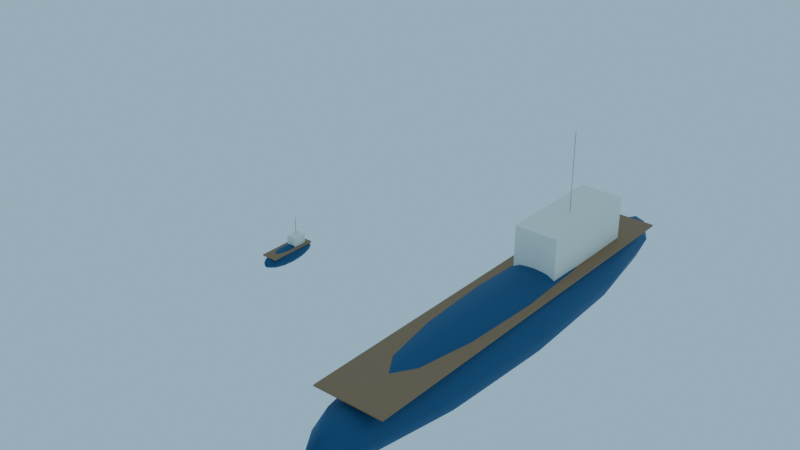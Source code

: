 # Source: Boats_blockout.blend  (saved by Blender 4.3.34; exported with 4.5.12 LTS)
import bpy
from mathutils import Matrix  # noqa: F401  (used for matrix-valued properties, if any)

bpy.ops.wm.read_factory_settings(use_empty=True)
scene = bpy.context.scene
scene.name = 'Scene'

# ---- collections
col_collection = bpy.data.collections.new('Collection'); scene.collection.children.link(col_collection)
col_veh08_boats = bpy.data.collections.new('VEH08_Boats'); scene.collection.children.link(col_veh08_boats)

# ---- materials (node trees are filled in below, after node groups)
mat_m_boats_sea = bpy.data.materials.new('M_Boats_Sea')
mat_m_boats_sea.diffuse_color = (0.004391, 0.07227, 0.1845, 1.0)
mat_m_boats_wood = bpy.data.materials.new('M_Boats_Wood')
mat_m_boats_wood.diffuse_color = (0.3231, 0.1714, 0.08022, 1.0)
mat_m_boats_white = bpy.data.materials.new('M_Boats_White')
mat_m_boats_white.diffuse_color = (0.8879, 0.8632, 0.7913, 1.0)
mat_m_boats_concrete = bpy.data.materials.new('M_Boats_Concrete')
mat_m_boats_concrete.diffuse_color = (0.4851, 0.4678, 0.4233, 1.0)

# ---- material node trees
mat_m_boats_sea.use_nodes = True; mat_m_boats_sea.node_tree.nodes.clear()
_N = mat_m_boats_sea.node_tree.nodes; _L = mat_m_boats_sea.node_tree.links
n0 = _N.new('ShaderNodeBsdfPrincipled'); n0.name = 'Principled BSDF'; n0.location = (10, 300)
n0.inputs[0].default_value = (0.004391, 0.07227, 0.1845, 1.0)
n0.inputs[2].default_value = 0.65
n1 = _N.new('ShaderNodeOutputMaterial'); n1.name = 'Material Output'; n1.location = (300, 300)
_L.new(n0.outputs[0], n1.inputs[0])
n1.is_active_output = True
mat_m_boats_wood.use_nodes = True; mat_m_boats_wood.node_tree.nodes.clear()
_N = mat_m_boats_wood.node_tree.nodes; _L = mat_m_boats_wood.node_tree.links
n0 = _N.new('ShaderNodeBsdfPrincipled'); n0.name = 'Principled BSDF'; n0.location = (10, 300)
n0.inputs[0].default_value = (0.3231, 0.1714, 0.08022, 1.0)
n0.inputs[2].default_value = 0.65
n1 = _N.new('ShaderNodeOutputMaterial'); n1.name = 'Material Output'; n1.location = (300, 300)
_L.new(n0.outputs[0], n1.inputs[0])
n1.is_active_output = True
mat_m_boats_white.use_nodes = True; mat_m_boats_white.node_tree.nodes.clear()
_N = mat_m_boats_white.node_tree.nodes; _L = mat_m_boats_white.node_tree.links
n0 = _N.new('ShaderNodeBsdfPrincipled'); n0.name = 'Principled BSDF'; n0.location = (10, 300)
n0.inputs[0].default_value = (0.8879, 0.8632, 0.7913, 1.0)
n0.inputs[2].default_value = 0.65
n1 = _N.new('ShaderNodeOutputMaterial'); n1.name = 'Material Output'; n1.location = (300, 300)
_L.new(n0.outputs[0], n1.inputs[0])
n1.is_active_output = True
mat_m_boats_concrete.use_nodes = True; mat_m_boats_concrete.node_tree.nodes.clear()
_N = mat_m_boats_concrete.node_tree.nodes; _L = mat_m_boats_concrete.node_tree.links
n0 = _N.new('ShaderNodeBsdfPrincipled'); n0.name = 'Principled BSDF'; n0.location = (10, 300)
n0.inputs[0].default_value = (0.4851, 0.4678, 0.4233, 1.0)
n0.inputs[2].default_value = 0.65
n1 = _N.new('ShaderNodeOutputMaterial'); n1.name = 'Material Output'; n1.location = (300, 300)
_L.new(n0.outputs[0], n1.inputs[0])
n1.is_active_output = True

# ---- world
world_fx02_lightingpresetsworld = bpy.data.worlds.new('FX02_LightingPresetsWorld'); scene.world = world_fx02_lightingpresetsworld
world_fx02_lightingpresetsworld.use_nodes = True; world_fx02_lightingpresetsworld.node_tree.nodes.clear()
_N = world_fx02_lightingpresetsworld.node_tree.nodes; _L = world_fx02_lightingpresetsworld.node_tree.links
n0 = _N.new('ShaderNodeBackground'); n0.name = 'Background'; n0.location = (10, 300)
n0.inputs[0].default_value = (0.3968, 0.6724, 0.8714, 1.0)
n0.inputs[1].default_value = 0.8
n1 = _N.new('ShaderNodeOutputWorld'); n1.name = 'World Output'; n1.location = (300, 300)
_L.new(n0.outputs[0], n1.inputs[0])
n1.is_active_output = True

# ---- meshes
me_veh08_boats_fishinghull_l0 = bpy.data.meshes.new('VEH08_Boats_FishingHull_L0')
me_veh08_boats_fishinghull_l0.from_pydata([(0.0, 3.182, 0.8485), (0.287, 1.491, 1.109), (0.5303, 2.756, 0.8485), (0.6929, 3.6, 0.4592), (0.75, 3.897, 0.0), (0.6929, 3.6, -0.4592), (0.5303, 2.756, -0.8485), (0.287, 1.491, -1.109), (0.4971, 0.861, 1.109), (0.9186, 1.591, 0.8485), (1.2, 2.079, 0.4592), (1.299, 2.25, 0.0), (1.2, 2.079, -0.4592), (0.9186, 1.591, -0.8485), (0.4971, 0.861, -1.109), (0.574, -6.706e-08, 1.109), (1.061, -1.341e-07, 0.8485), (1.386, -1.341e-07, 0.4592), (1.5, 0.0, 0.0), (1.386, -1.341e-07, -0.4592), (1.061, -1.341e-07, -0.8485), (0.574, -6.706e-08, -1.109), (0.4971, -0.861, 1.109), (0.9186, -1.591, 0.8485), (1.2, -2.079, 0.4592), (1.299, -2.25, 0.0), (1.2, -2.079, -0.4592), (0.9186, -1.591, -0.8485), (0.4971, -0.861, -1.109), (0.287, -1.491, 1.109), (0.5303, -2.756, 0.8485), (0.6929, -3.6, 0.4592), (0.75, -3.897, 0.0), (0.6929, -3.6, -0.4592), (0.5303, -2.756, -0.8485), (0.287, -1.491, -1.109), (0.0, -1.722, 1.109), (-8.941e-08, -3.182, 0.8485), (0.0, -4.157, 0.4592), (0.0, -4.5, 0.0), (0.0, -4.157, -0.4592), (-8.941e-08, -3.182, -0.8485), (0.0, -1.722, -1.109), (-0.287, -1.491, 1.109), (-0.5303, -2.756, 0.8485), (-0.6929, -3.6, 0.4592), (-0.75, -3.897, 0.0), (-0.6929, -3.6, -0.4592), (-0.5303, -2.756, -0.8485), (-0.287, -1.491, -1.109), (0.0, 0.0, 1.2), (-0.4971, -0.861, 1.109), (-0.9186, -1.591, 0.8485), (-1.2, -2.079, 0.4592), (-1.299, -2.25, 0.0), (-1.2, -2.079, -0.4592), (-0.9186, -1.591, -0.8485), (-0.4971, -0.861, -1.109), (0.0, 0.0, -1.2), (-0.574, -6.706e-08, 1.109), (-1.061, 5.364e-07, 0.8485), (-1.386, -1.341e-07, 0.4592), (-1.5, 0.0, 0.0), (-1.386, -1.341e-07, -0.4592), (-1.061, 5.364e-07, -0.8485), (-0.574, -6.706e-08, -1.109), (-0.4971, 0.861, 1.109), (-0.9186, 1.591, 0.8485), (-1.2, 2.079, 0.4592), (-1.299, 2.25, 0.0), (-1.2, 2.079, -0.4592), (-0.9186, 1.591, -0.8485), (-0.4971, 0.861, -1.109), (-0.287, 1.491, 1.109), (-0.5303, 2.756, 0.8485), (-0.6929, 3.6, 0.4592), (-0.75, 3.897, 0.0), (-0.6929, 3.6, -0.4592), (-0.5303, 2.756, -0.8485), (-0.287, 1.491, -1.109), (-2.235e-08, 1.722, 1.109), (-4.47e-08, 4.157, 0.4592), (0.0, 4.5, 0.0), (-4.47e-08, 4.157, -0.4592), (1.788e-07, 3.182, -0.8485), (-2.235e-08, 1.722, -1.109)], [], [(0, 80, 1, 2), (85, 84, 6, 7), (83, 82, 4, 5), (81, 0, 2, 3), (80, 50, 1), (58, 85, 7), (84, 83, 5, 6), (82, 81, 3, 4), (5, 4, 11, 12), (3, 2, 9, 10), (1, 50, 8), (58, 7, 14), (6, 5, 12, 13), (4, 3, 10, 11), (2, 1, 8, 9), (7, 6, 13, 14), (58, 14, 21), (13, 12, 19, 20), (11, 10, 17, 18), (9, 8, 15, 16), (14, 13, 20, 21), (12, 11, 18, 19), (10, 9, 16, 17), (8, 50, 15), (18, 17, 24, 25), (16, 15, 22, 23), (21, 20, 27, 28), (19, 18, 25, 26), (17, 16, 23, 24), (15, 50, 22), (58, 21, 28), (20, 19, 26, 27), (28, 27, 34, 35), (26, 25, 32, 33), (24, 23, 30, 31), (22, 50, 29), (58, 28, 35), (27, 26, 33, 34), (25, 24, 31, 32), (23, 22, 29, 30), (31, 30, 37, 38), (29, 50, 36), (58, 35, 42), (34, 33, 40, 41), (32, 31, 38, 39), (30, 29, 36, 37), (35, 34, 41, 42), (33, 32, 39, 40), (58, 42, 49), (41, 40, 47, 48), (39, 38, 45, 46), (37, 36, 43, 44), (42, 41, 48, 49), (40, 39, 46, 47), (38, 37, 44, 45), (36, 50, 43), (44, 43, 51, 52), (49, 48, 56, 57), (47, 46, 54, 55), (45, 44, 52, 53), (43, 50, 51), (58, 49, 57), (48, 47, 55, 56), (46, 45, 53, 54), (57, 56, 64, 65), (55, 54, 62, 63), (53, 52, 60, 61), (51, 50, 59), (58, 57, 65), (56, 55, 63, 64), (54, 53, 61, 62), (52, 51, 59, 60), (59, 50, 66), (58, 65, 72), (64, 63, 70, 71), (62, 61, 68, 69), (60, 59, 66, 67), (65, 64, 71, 72), (63, 62, 69, 70), (61, 60, 67, 68), (71, 70, 77, 78), (69, 68, 75, 76), (67, 66, 73, 74), (72, 71, 78, 79), (70, 69, 76, 77), (68, 67, 74, 75), (66, 50, 73), (58, 72, 79), (79, 78, 84, 85), (77, 76, 82, 83), (75, 74, 0, 81), (73, 50, 80), (58, 79, 85), (78, 77, 83, 84), (76, 75, 81, 82), (74, 73, 80, 0)])
me_veh08_boats_fishinghull_l0.polygons.foreach_set('use_smooth', [True] * 96)
me_veh08_boats_fishinghull_l0.materials.append(mat_m_boats_sea)
me_veh08_boats_fishinghull_l0.update()
me_veh08_boats_fishingdeck_l0 = bpy.data.meshes.new('VEH08_Boats_FishingDeck_L0')
me_veh08_boats_fishingdeck_l0.from_pydata([(-1.2, -3.6, -0.1), (-1.2, -3.6, 0.1), (-1.2, 3.6, -0.1), (-1.2, 3.6, 0.1), (1.2, -3.6, -0.1), (1.2, -3.6, 0.1), (1.2, 3.6, -0.1), (1.2, 3.6, 0.1)], [], [(0, 1, 3, 2), (2, 3, 7, 6), (6, 7, 5, 4), (4, 5, 1, 0), (2, 6, 4, 0), (7, 3, 1, 5)])
me_veh08_boats_fishingdeck_l0.materials.append(mat_m_boats_wood)
me_veh08_boats_fishingdeck_l0.update()
me_veh08_boats_fishingcabin_l0 = bpy.data.meshes.new('VEH08_Boats_FishingCabin_L0')
me_veh08_boats_fishingcabin_l0.from_pydata([(-0.75, -0.99, -0.75), (-0.75, -0.99, 0.75), (-0.75, 0.99, -0.75), (-0.75, 0.99, 0.75), (0.75, -0.99, -0.75), (0.75, -0.99, 0.75), (0.75, 0.99, -0.75), (0.75, 0.99, 0.75)], [], [(0, 1, 3, 2), (2, 3, 7, 6), (6, 7, 5, 4), (4, 5, 1, 0), (2, 6, 4, 0), (7, 3, 1, 5)])
me_veh08_boats_fishingcabin_l0.materials.append(mat_m_boats_white)
me_veh08_boats_fishingcabin_l0.update()
me_veh08_boats_fishingmast_l0 = bpy.data.meshes.new('VEH08_Boats_FishingMast_L0')
me_veh08_boats_fishingmast_l0.from_pydata([(0.0, 0.05, -1.5), (0.0, 0.05, 1.5), (0.03536, 0.03536, -1.5), (0.03536, 0.03536, 1.5), (0.05, 0.0, -1.5), (0.05, 0.0, 1.5), (0.03536, -0.03536, -1.5), (0.03536, -0.03536, 1.5), (0.0, -0.05, -1.5), (0.0, -0.05, 1.5), (-0.03536, -0.03536, -1.5), (-0.03536, -0.03536, 1.5), (-0.05, 0.0, -1.5), (-0.05, 0.0, 1.5), (-0.03536, 0.03536, -1.5), (-0.03536, 0.03536, 1.5)], [], [(0, 1, 3, 2), (2, 3, 5, 4), (4, 5, 7, 6), (6, 7, 9, 8), (8, 9, 11, 10), (10, 11, 13, 12), (3, 1, 15, 13, 11, 9, 7, 5), (12, 13, 15, 14), (14, 15, 1, 0), (0, 2, 4, 6, 8, 10, 12, 14)])
me_veh08_boats_fishingmast_l0.polygons.foreach_set('use_smooth', [True] * 10)
me_veh08_boats_fishingmast_l0.materials.append(mat_m_boats_concrete)
me_veh08_boats_fishingmast_l0.update()
me_veh08_boats_cargohull_l0 = bpy.data.meshes.new('VEH08_Boats_CargoHull_L0')
me_veh08_boats_cargohull_l0.from_pydata([(0.0, 24.75, 3.394), (1.148, 11.6, 4.435), (2.121, 21.43, 3.394), (2.772, 28.0, 1.837), (3.0, 30.31, 0.0), (2.772, 28.0, -1.837), (2.121, 21.43, -3.394), (1.148, 11.6, -4.435), (1.988, 6.697, 4.435), (3.674, 12.37, 3.394), (4.801, 16.17, 1.837), (5.196, 17.5, 0.0), (4.801, 16.17, -1.837), (3.674, 12.37, -3.394), (1.988, 6.697, -4.435), (2.296, -5.215e-07, 4.435), (4.243, -1.043e-06, 3.394), (5.543, -1.043e-06, 1.837), (6.0, 0.0, 0.0), (5.543, -1.043e-06, -1.837), (4.243, -1.043e-06, -3.394), (2.296, -5.215e-07, -4.435), (1.988, -6.697, 4.435), (3.674, -12.37, 3.394), (4.801, -16.17, 1.837), (5.196, -17.5, 0.0), (4.801, -16.17, -1.837), (3.674, -12.37, -3.394), (1.988, -6.697, -4.435), (1.148, -11.6, 4.435), (2.121, -21.43, 3.394), (2.772, -28.0, 1.837), (3.0, -30.31, 0.0), (2.772, -28.0, -1.837), (2.121, -21.43, -3.394), (1.148, -11.6, -4.435), (0.0, -13.39, 4.435), (-3.576e-07, -24.75, 3.394), (0.0, -32.34, 1.837), (0.0, -35.0, 0.0), (0.0, -32.34, -1.837), (-3.576e-07, -24.75, -3.394), (0.0, -13.39, -4.435), (-1.148, -11.6, 4.435), (-2.121, -21.43, 3.394), (-2.772, -28.0, 1.837), (-3.0, -30.31, 0.0), (-2.772, -28.0, -1.837), (-2.121, -21.43, -3.394), (-1.148, -11.6, -4.435), (0.0, 0.0, 4.8), (-1.988, -6.697, 4.435), (-3.674, -12.37, 3.394), (-4.801, -16.17, 1.837), (-5.196, -17.5, 0.0), (-4.801, -16.17, -1.837), (-3.674, -12.37, -3.394), (-1.988, -6.697, -4.435), (0.0, 0.0, -4.8), (-2.296, -5.215e-07, 4.435), (-4.243, 4.172e-06, 3.394), (-5.543, -1.043e-06, 1.837), (-6.0, 0.0, 0.0), (-5.543, -1.043e-06, -1.837), (-4.243, 4.172e-06, -3.394), (-2.296, -5.215e-07, -4.435), (-1.988, 6.697, 4.435), (-3.674, 12.37, 3.394), (-4.801, 16.17, 1.837), (-5.196, 17.5, 0.0), (-4.801, 16.17, -1.837), (-3.674, 12.37, -3.394), (-1.988, 6.697, -4.435), (-1.148, 11.6, 4.435), (-2.121, 21.43, 3.394), (-2.772, 28.0, 1.837), (-3.0, 30.31, 0.0), (-2.772, 28.0, -1.837), (-2.121, 21.43, -3.394), (-1.148, 11.6, -4.435), (-8.941e-08, 13.39, 4.435), (-1.788e-07, 32.34, 1.837), (0.0, 35.0, 0.0), (-1.788e-07, 32.34, -1.837), (7.153e-07, 24.75, -3.394), (-8.941e-08, 13.39, -4.435)], [], [(58, 85, 7), (84, 83, 5, 6), (82, 81, 3, 4), (0, 80, 1, 2), (85, 84, 6, 7), (83, 82, 4, 5), (81, 0, 2, 3), (80, 50, 1), (2, 1, 8, 9), (7, 6, 13, 14), (5, 4, 11, 12), (3, 2, 9, 10), (1, 50, 8), (58, 7, 14), (6, 5, 12, 13), (4, 3, 10, 11), (14, 13, 20, 21), (12, 11, 18, 19), (10, 9, 16, 17), (8, 50, 15), (58, 14, 21), (13, 12, 19, 20), (11, 10, 17, 18), (9, 8, 15, 16), (15, 50, 22), (58, 21, 28), (20, 19, 26, 27), (18, 17, 24, 25), (16, 15, 22, 23), (21, 20, 27, 28), (19, 18, 25, 26), (17, 16, 23, 24), (27, 26, 33, 34), (25, 24, 31, 32), (23, 22, 29, 30), (28, 27, 34, 35), (26, 25, 32, 33), (24, 23, 30, 31), (22, 50, 29), (58, 28, 35), (35, 34, 41, 42), (33, 32, 39, 40), (31, 30, 37, 38), (29, 50, 36), (58, 35, 42), (34, 33, 40, 41), (32, 31, 38, 39), (30, 29, 36, 37), (40, 39, 46, 47), (38, 37, 44, 45), (36, 50, 43), (58, 42, 49), (41, 40, 47, 48), (39, 38, 45, 46), (37, 36, 43, 44), (42, 41, 48, 49), (58, 49, 57), (48, 47, 55, 56), (46, 45, 53, 54), (44, 43, 51, 52), (49, 48, 56, 57), (47, 46, 54, 55), (45, 44, 52, 53), (43, 50, 51), (54, 53, 61, 62), (52, 51, 59, 60), (57, 56, 64, 65), (55, 54, 62, 63), (53, 52, 60, 61), (51, 50, 59), (58, 57, 65), (56, 55, 63, 64), (65, 64, 71, 72), (63, 62, 69, 70), (61, 60, 67, 68), (59, 50, 66), (58, 65, 72), (64, 63, 70, 71), (62, 61, 68, 69), (60, 59, 66, 67), (68, 67, 74, 75), (66, 50, 73), (58, 72, 79), (71, 70, 77, 78), (69, 68, 75, 76), (67, 66, 73, 74), (72, 71, 78, 79), (70, 69, 76, 77), (58, 79, 85), (78, 77, 83, 84), (76, 75, 81, 82), (74, 73, 80, 0), (79, 78, 84, 85), (77, 76, 82, 83), (75, 74, 0, 81), (73, 50, 80)])
me_veh08_boats_cargohull_l0.polygons.foreach_set('use_smooth', [True] * 96)
me_veh08_boats_cargohull_l0.materials.append(mat_m_boats_sea)
me_veh08_boats_cargohull_l0.update()
me_veh08_boats_cargodeck_l0 = bpy.data.meshes.new('VEH08_Boats_CargoDeck_L0')
me_veh08_boats_cargodeck_l0.from_pydata([(-4.8, -28.0, -0.1), (-4.8, -28.0, 0.1), (-4.8, 28.0, -0.1), (-4.8, 28.0, 0.1), (4.8, -28.0, -0.1), (4.8, -28.0, 0.1), (4.8, 28.0, -0.1), (4.8, 28.0, 0.1)], [], [(0, 1, 3, 2), (2, 3, 7, 6), (6, 7, 5, 4), (4, 5, 1, 0), (2, 6, 4, 0), (7, 3, 1, 5)])
me_veh08_boats_cargodeck_l0.materials.append(mat_m_boats_wood)
me_veh08_boats_cargodeck_l0.update()
me_veh08_boats_cargocabin_l0 = bpy.data.meshes.new('VEH08_Boats_CargoCabin_L0')
me_veh08_boats_cargocabin_l0.from_pydata([(-3.0, -7.7, -3.0), (-3.0, -7.7, 3.0), (-3.0, 7.7, -3.0), (-3.0, 7.7, 3.0), (3.0, -7.7, -3.0), (3.0, -7.7, 3.0), (3.0, 7.7, -3.0), (3.0, 7.7, 3.0)], [], [(0, 1, 3, 2), (2, 3, 7, 6), (6, 7, 5, 4), (4, 5, 1, 0), (2, 6, 4, 0), (7, 3, 1, 5)])
me_veh08_boats_cargocabin_l0.materials.append(mat_m_boats_white)
me_veh08_boats_cargocabin_l0.update()
me_veh08_boats_cargomast_l0 = bpy.data.meshes.new('VEH08_Boats_CargoMast_L0')
me_veh08_boats_cargomast_l0.from_pydata([(0.0, 0.05, -6.0), (0.0, 0.05, 6.0), (0.03536, 0.03536, -6.0), (0.03536, 0.03536, 6.0), (0.05, 0.0, -6.0), (0.05, 0.0, 6.0), (0.03536, -0.03536, -6.0), (0.03536, -0.03536, 6.0), (0.0, -0.05, -6.0), (0.0, -0.05, 6.0), (-0.03536, -0.03536, -6.0), (-0.03536, -0.03536, 6.0), (-0.05, 0.0, -6.0), (-0.05, 0.0, 6.0), (-0.03536, 0.03536, -6.0), (-0.03536, 0.03536, 6.0)], [], [(0, 1, 3, 2), (2, 3, 5, 4), (4, 5, 7, 6), (6, 7, 9, 8), (8, 9, 11, 10), (10, 11, 13, 12), (3, 1, 15, 13, 11, 9, 7, 5), (12, 13, 15, 14), (14, 15, 1, 0), (0, 2, 4, 6, 8, 10, 12, 14)])
me_veh08_boats_cargomast_l0.polygons.foreach_set('use_smooth', [True] * 10)
me_veh08_boats_cargomast_l0.materials.append(mat_m_boats_concrete)
me_veh08_boats_cargomast_l0.update()

# ---- objects
ob_veh08_boats_root_l0 = bpy.data.objects.new('VEH08_Boats_Root_L0', None)
ob_veh08_boats_fishinghull_l0 = bpy.data.objects.new('VEH08_Boats_FishingHull_L0', me_veh08_boats_fishinghull_l0)
ob_veh08_boats_fishingdeck_l0 = bpy.data.objects.new('VEH08_Boats_FishingDeck_L0', me_veh08_boats_fishingdeck_l0)
ob_veh08_boats_fishingcabin_l0 = bpy.data.objects.new('VEH08_Boats_FishingCabin_L0', me_veh08_boats_fishingcabin_l0)
ob_veh08_boats_fishingmast_l0 = bpy.data.objects.new('VEH08_Boats_FishingMast_L0', me_veh08_boats_fishingmast_l0)
ob_veh08_boats_cargohull_l0 = bpy.data.objects.new('VEH08_Boats_CargoHull_L0', me_veh08_boats_cargohull_l0)
ob_veh08_boats_cargodeck_l0 = bpy.data.objects.new('VEH08_Boats_CargoDeck_L0', me_veh08_boats_cargodeck_l0)
ob_veh08_boats_cargocabin_l0 = bpy.data.objects.new('VEH08_Boats_CargoCabin_L0', me_veh08_boats_cargocabin_l0)
ob_veh08_boats_cargomast_l0 = bpy.data.objects.new('VEH08_Boats_CargoMast_L0', me_veh08_boats_cargomast_l0)

# ---- transforms, parenting, visibility, modifiers, constraints
ob_veh08_boats_root_l0.location = (0.0, 0.0, 0.0)
ob_veh08_boats_root_l0.empty_display_size = 0.1
ob_veh08_boats_fishinghull_l0.parent = ob_veh08_boats_root_l0
ob_veh08_boats_fishinghull_l0.location = (-20.75, 0.0, 1.2)
ob_veh08_boats_fishingdeck_l0.parent = ob_veh08_boats_root_l0
ob_veh08_boats_fishingdeck_l0.location = (-20.75, 0.0, 2.1)
ob_veh08_boats_fishingcabin_l0.parent = ob_veh08_boats_root_l0
ob_veh08_boats_fishingcabin_l0.location = (-20.75, 1.8, 2.85)
ob_veh08_boats_fishingmast_l0.parent = ob_veh08_boats_root_l0
ob_veh08_boats_fishingmast_l0.location = (-20.75, 1.8, 4.8)
ob_veh08_boats_cargohull_l0.parent = ob_veh08_boats_root_l0
ob_veh08_boats_cargohull_l0.location = (16.25, 0.0, 4.8)
ob_veh08_boats_cargodeck_l0.parent = ob_veh08_boats_root_l0
ob_veh08_boats_cargodeck_l0.location = (16.25, 0.0, 8.4)
ob_veh08_boats_cargocabin_l0.parent = ob_veh08_boats_root_l0
ob_veh08_boats_cargocabin_l0.location = (16.25, 14.0, 11.4)
ob_veh08_boats_cargomast_l0.parent = ob_veh08_boats_root_l0
ob_veh08_boats_cargomast_l0.location = (16.25, 14.0, 19.2)

# ---- collection membership
col_veh08_boats.objects.link(ob_veh08_boats_root_l0)
col_veh08_boats.objects.link(ob_veh08_boats_fishinghull_l0)
col_veh08_boats.objects.link(ob_veh08_boats_fishingdeck_l0)
col_veh08_boats.objects.link(ob_veh08_boats_fishingcabin_l0)
col_veh08_boats.objects.link(ob_veh08_boats_fishingmast_l0)
col_veh08_boats.objects.link(ob_veh08_boats_cargohull_l0)
col_veh08_boats.objects.link(ob_veh08_boats_cargodeck_l0)
col_veh08_boats.objects.link(ob_veh08_boats_cargocabin_l0)
col_veh08_boats.objects.link(ob_veh08_boats_cargomast_l0)

# ---- scene / render settings (as saved in the file)
scene.frame_start = 1; scene.frame_end = 250; scene.frame_set(1)
scene.render.engine = 'BLENDER_WORKBENCH'
bpy.context.view_layer.update()

# ---- added for rendering (the .blend has no active camera): camera
cam_auto = bpy.data.cameras.new('AutoCamera')
cam_auto.lens = 50.0
cam_auto.sensor_width = 36.0
cam_auto.clip_end = 1407.65
ob_auto_camera = bpy.data.objects.new('AutoCamera', cam_auto)
scene.collection.objects.link(ob_auto_camera)
ob_auto_camera.location = (80.2084, -96.2501, 76.7667)
ob_auto_camera.rotation_euler = (1.09748, -7.21219e-08, 0.694738)
scene.camera = ob_auto_camera
bpy.context.view_layer.update()
